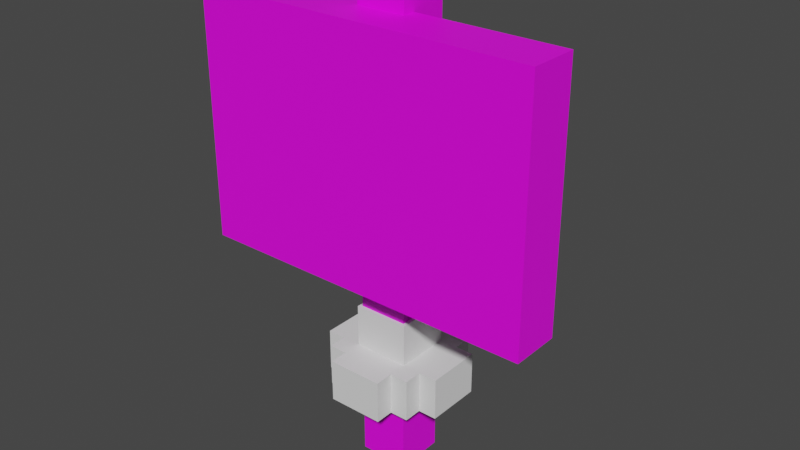 # Source: StageSelect.blend  (saved by Blender 3.5.10; exported with 4.5.12 LTS)
import bpy
from mathutils import Matrix  # noqa: F401  (used for matrix-valued properties, if any)

bpy.ops.wm.read_factory_settings(use_empty=True)
scene = bpy.context.scene
scene.name = 'Scene'

# ---- collections
col_sign = bpy.data.collections.new('Sign'); scene.collection.children.link(col_sign)

# ---- images (referenced by path relative to the original .blend; pixels are not part of the script)
import os
ASSET_DIR = os.environ.get("B2B_ASSET_DIR", "")  # directory of the original .blend (textures are referenced by path, not embedded)
HERE = os.path.dirname(os.path.abspath(__file__))  # packed textures are extracted next to this script under _unpacked/

def load_image(name, relpath, width, height, colorspace="sRGB"):
    """Load a texture the original file referenced (path relative to the .blend, or extracted next to this script)."""
    p = next((c for c in (os.path.join(HERE, relpath), os.path.join(ASSET_DIR, relpath)) if relpath and os.path.exists(c)), "")
    if p:
        img = bpy.data.images.load(p, check_existing=True)
        img.name = name
    else:  # same state as the original file: an image datablock whose file is absent (Cycles renders it pink)
        img = bpy.data.images.new(name, width, height)
        img.source = "FILE"
        img.filepath = "//" + (relpath or name)
    img.colorspace_settings.name = colorspace
    return img
img_sign_png = load_image('Sign.png', 'Sign.png', 1024, 1024, 'sRGB')

# ---- materials (node trees are filled in below, after node groups)
mat_material = bpy.data.materials.new('Material')
mat_material.alpha_threshold = 0.0
mat_material.use_transparent_shadow = False
mat_material.roughness = 0.5
mat_material.line_color = (0.0, 0.0, 0.0, 1.0)

# ---- material node trees
mat_material.use_nodes = True; mat_material.node_tree.nodes.clear()
_N = mat_material.node_tree.nodes; _L = mat_material.node_tree.links
n0 = _N.new('ShaderNodeOutputMaterial'); n0.name = 'Material Output'; n0.location = (300, 300)
n1 = _N.new('ShaderNodeBsdfPrincipled'); n1.name = 'Principled BSDF'; n1.location = (10, 300)
n1.distribution = 'GGX'
n1.subsurface_method = 'RANDOM_WALK_SKIN'
n1.inputs[3].default_value = 1.45
n1.inputs[27].default_value = (0.0, 0.0, 0.0, 1.0)
n1.inputs[28].default_value = 1.0
n2 = _N.new('ShaderNodeTexImage'); n2.name = '画像テクスチャ'; n2.location = (-280, 275)
n2.image = img_sign_png
_L.new(n1.outputs[0], n0.inputs[0])
_L.new(n2.outputs[0], n1.inputs[0])
n0.is_active_output = True

# ---- world
world_world = bpy.data.worlds.new('World'); scene.world = world_world
world_world.use_nodes = True; world_world.node_tree.nodes.clear()
_N = world_world.node_tree.nodes; _L = world_world.node_tree.links
n0 = _N.new('ShaderNodeOutputWorld'); n0.name = 'World Output'; n0.location = (300, 300)
n1 = _N.new('ShaderNodeBackground'); n1.name = 'Background'; n1.location = (10, 300)
n1.inputs[0].default_value = (0.05088, 0.05088, 0.05088, 1.0)
_L.new(n1.outputs[0], n0.inputs[0])
n0.is_active_output = True
world_world.color = (0.05088, 0.05088, 0.05088)
world_world.use_sun_shadow = False
world_world.sun_shadow_jitter_overblur = 0.0

# ---- meshes
me_x = bpy.data.meshes.new('立方体')
me_x.from_pydata([(0.4822, -1.0, 1.65), (0.4822, -1.0, 3.65), (0.4822, 1.0, 1.65), (0.4822, 1.0, 3.65), (2.482, -1.0, 1.65), (2.482, -1.0, 3.65), (2.482, 1.0, 1.65), (2.482, 1.0, 3.65), (1.0, 0.1429, 4.0), (1.0, 0.1429, 0.0), (1.0, -0.1429, 4.0), (1.0, -0.1429, 0.0), (-1.0, 0.1429, 4.0), (-1.0, 0.1429, 0.0), (-1.0, -0.1429, 4.0), (-1.0, -0.1429, 0.0)], [], [(0, 1, 3, 2), (2, 3, 7, 6), (6, 7, 5, 4), (4, 5, 1, 0), (2, 6, 4, 0), (7, 3, 1, 5), (8, 12, 14, 10), (11, 10, 14, 15), (15, 14, 12, 13), (13, 9, 11, 15), (9, 8, 10, 11), (13, 12, 8, 9)])
_uv = me_x.uv_layers.new(name='UVマップ')
_uv.uv.foreach_set('vector', [0.7501, 0.7501, 0.5005, 0.7501, 0.5005, 0.5005, 0.7501, 0.5005, 0.7501, 0.2504, 0.7501, 0.5, 0.5005, 0.5, 0.5005, 0.2504, 0.2499, 0.9997, 0.0002659, 0.9997, 0.0002659, 0.7501, 0.2499, 0.7501, 0.2499, 0.5, 0.2499, 0.7496, 0.0002659, 0.7496, 0.0002659, 0.5, 0.2504, 0.5, 0.5, 0.5, 0.5, 0.7496, 0.2504, 0.7496, 0.5005, 0.0002659, 0.7501, 0.0002659, 0.7501, 0.2499, 0.5005, 0.2499, 0.7863, 0.5, 0.7863, 0.7496, 0.7507, 0.7496, 0.7507, 0.5, 0.2499, 0.0002659, 0.2499, 0.4995, 0.0002659, 0.4995, 0.0002659, 0.0002659, 0.8225, 0.0002659, 0.8225, 0.4995, 0.7869, 0.4995, 0.7869, 0.0002659, 0.8225, 0.5, 0.8225, 0.7496, 0.7869, 0.7496, 0.7869, 0.5, 0.7863, 0.0002659, 0.7863, 0.4995, 0.7507, 0.4995, 0.7507, 0.0002659, 0.5, 0.0002659, 0.5, 0.4995, 0.2504, 0.4995, 0.2504, 0.0002659])
_uv.active_render = True
_uv = me_x.uv_layers.new(name='UVMap')
_uv.uv.foreach_set('vector', [0.0, 0.0, 0.0, 0.0, 0.0, 0.0, 0.0, 0.0, 0.0, 0.0, 0.0, 0.0, 0.0, 0.0, 0.0, 0.0, 0.0, 0.0, 0.0, 0.0, 0.0, 0.0, 0.0, 0.0, 0.0, 0.0, 0.0, 0.0, 0.0, 0.0, 0.0, 0.0, 0.0, 0.0, 0.0, 0.0, 0.0, 0.0, 0.0, 0.0, 0.0, 0.0, 0.0, 0.0, 0.0, 0.0, 0.0, 0.0, 0.625, 0.5, 0.875, 0.5, 0.875, 0.75, 0.625, 0.75, 0.375, 0.75, 0.625, 0.75, 0.625, 1.0, 0.375, 1.0, 0.375, 0.0, 0.625, 0.0, 0.625, 0.25, 0.375, 0.25, 0.125, 0.5, 0.375, 0.5, 0.375, 0.75, 0.125, 0.75, 0.375, 0.5, 0.625, 0.5, 0.625, 0.75, 0.375, 0.75, 0.375, 0.25, 0.625, 0.25, 0.625, 0.5, 0.375, 0.5])
me_x.materials.append(mat_material)
me_x.update()
me_032 = bpy.data.meshes.new('立方体.032')
me_032.from_pydata([(0.06329, 0.06329, -7.451e-09), (0.06329, -0.06329, 7.451e-09), (-0.06329, 0.06329, -7.451e-09), (0.06329, 0.06329, 0.232), (-0.06329, 0.06329, 0.232), (0.06329, -0.06329, 0.232), (-0.06329, -0.06329, 0.232), (-0.06329, -0.06329, 7.451e-09)], [], [(5, 1, 0, 3), (7, 2, 0, 1), (3, 0, 2, 4), (5, 3, 4, 6), (6, 7, 1, 5), (6, 4, 2, 7)])
_uv = me_032.uv_layers.new(name='UVマップ')
_uv.uv.foreach_set('vector', [0.4689, 0.351, 0.4689, 0.3393, 0.4753, 0.3393, 0.4753, 0.351, 0.4716, 0.2106, 0.478, 0.2106, 0.478, 0.217, 0.4716, 0.217, 0.4689, 0.3384, 0.4689, 0.3268, 0.4753, 0.3268, 0.4753, 0.3384, 0.4716, 0.2342, 0.4716, 0.2279, 0.478, 0.2279, 0.478, 0.2342, 0.4621, 0.2643, 0.4621, 0.2527, 0.4685, 0.2527, 0.4685, 0.2643, 0.4689, 0.3519, 0.4753, 0.3519, 0.4753, 0.3636, 0.4689, 0.3636])
_uv.active_render = True
_uv = me_032.uv_layers.new(name='UVMap')
_uv.uv.foreach_set('vector', [0.613, 0.25, 0.375, 0.25, 0.375, 0.0, 0.613, 0.0, 0.375, 0.5, 0.375, 0.75, 0.125, 0.75, 0.125, 0.5, 0.613, 1.0, 0.375, 1.0, 0.375, 0.75, 0.613, 0.75, 0.0, 0.0, 0.0, 0.0, 0.0, 0.0, 0.0, 0.0, 0.613, 0.5, 0.375, 0.5, 0.375, 0.25, 0.613, 0.25, 0.613, 0.5, 0.613, 0.75, 0.375, 0.75, 0.375, 0.5])
me_032.materials.append(None)
me_032.update()
me_032.normals_split_custom_set([tuple(v) for v in zip(*[iter([1.0, 3.171e-08, 0.0, 1.0, 3.171e-08, 0.0, 1.0, 3.171e-08, 0.0, 1.0, 3.171e-08, 0.0, 0.0, -1.177e-07, -1.0, 0.0, -1.177e-07, -1.0, 0.0, -1.177e-07, -1.0, 0.0, -1.177e-07, -1.0, 0.0, 1.0, 0.0, 0.0, 1.0, 0.0, 0.0, 1.0, 0.0, 0.0, 1.0, 0.0, 0.0, 0.0, 1.0, 0.0, 0.0, 1.0, 0.0, 0.0, 1.0, 0.0, 0.0, 1.0, 0.0, -1.0, 1.268e-07, 0.0, -1.0, 1.268e-07, 0.0, -1.0, 1.268e-07, 0.0, -1.0, 1.268e-07, -1.0, 3.211e-08, 0.0, -1.0, 3.211e-08, 0.0, -1.0, 3.211e-08, 0.0, -1.0, 3.211e-08, 0.0])] * 3)])
me_033 = bpy.data.meshes.new('立方体.033')
me_033.from_pydata([(0.1881, 0.1881, 0.3199), (0.1881, 0.1881, 0.4916), (0.1881, 0.1129, 0.3199), (0.1129, 0.1881, 0.3199), (0.1129, 0.2634, 0.3199), (0.1129, 0.1881, 0.4916), (0.1129, 0.2634, 0.4916), (-0.1129, 0.2634, 0.4916), (-0.1129, 0.2634, 0.3199), (-0.1129, 0.1881, 0.4916), (-0.1129, 0.1881, 0.3199), (-0.1881, 0.1881, 0.4916), (-0.1881, 0.1881, 0.3199), (-0.1881, 0.1129, 0.4916), (-0.1881, 0.1129, 0.3199), (-0.2634, 0.1129, 0.4916), (-0.2634, 0.1129, 0.3199), (-0.2634, -0.1129, 0.4916), (-0.2634, -0.1129, 0.3199), (-0.1881, -0.1129, 0.4916), (-0.1881, -0.1129, 0.3199), (-0.1881, -0.1881, 0.4916), (-0.1881, -0.1881, 0.3199), (-0.1129, -0.1881, 0.4916), (-0.1129, -0.1881, 0.3199), (-0.1129, -0.2634, 0.4916), (-0.1129, -0.2634, 0.3199), (0.1129, -0.2634, 0.4916), (0.1129, -0.2634, 0.3199), (0.1129, -0.1881, 0.4916), (0.1129, -0.1881, 0.3199), (0.1881, -0.1881, 0.4916), (0.1881, -0.1129, 0.4916), (0.1881, -0.1881, 0.3199), (0.1881, -0.1129, 0.3199), (0.2634, -0.1129, 0.3199), (0.2634, 0.1129, 0.3199), (0.2634, -0.1129, 0.4916), (0.2634, 0.1129, 0.4916), (0.1881, 0.1129, 0.4916)], [], [(3, 5, 1, 0), (1, 39, 2, 0), (35, 34, 33, 30, 28, 26, 24, 22, 20, 18, 16, 14, 12, 10, 8, 4, 3, 0, 2, 36), (6, 5, 3, 4), (32, 37, 38, 39, 1, 5, 6, 7, 9, 11, 13, 15, 17, 19, 21, 23, 25, 27, 29, 31), (8, 7, 6, 4), (9, 7, 8, 10), (12, 11, 9, 10), (13, 11, 12, 14), (16, 15, 13, 14), (16, 18, 17, 15), (17, 18, 20, 19), (21, 19, 20, 22), (21, 22, 24, 23), (25, 23, 24, 26), (25, 26, 28, 27), (29, 27, 28, 30), (29, 30, 33, 31), (32, 31, 33, 34), (32, 34, 35, 37), (37, 35, 36, 38), (2, 39, 38, 36)])
_uv = me_033.uv_layers.new(name='UVマップ')
_uv.uv.foreach_set('vector', [0.471, 0.476, 0.471, 0.4846, 0.4672, 0.4846, 0.4672, 0.476, 0.4893, 0.2977, 0.4855, 0.2977, 0.4855, 0.2891, 0.4893, 0.2891, 0.4253, 0.2582, 0.4253, 0.2619, 0.429, 0.2619, 0.429, 0.2657, 0.4328, 0.2657, 0.4328, 0.2771, 0.429, 0.2771, 0.429, 0.2809, 0.4253, 0.2809, 0.4253, 0.2846, 0.4139, 0.2846, 0.4139, 0.2809, 0.4101, 0.2809, 0.4101, 0.2771, 0.4063, 0.2771, 0.4063, 0.2657, 0.4101, 0.2657, 0.4101, 0.2619, 0.4139, 0.2619, 0.4139, 0.2582, 0.4768, 0.2401, 0.4806, 0.2401, 0.4806, 0.2488, 0.4768, 0.2488, 0.4253, 0.2261, 0.4253, 0.2299, 0.4139, 0.2299, 0.4139, 0.2261, 0.4101, 0.2261, 0.4101, 0.2223, 0.4063, 0.2223, 0.4063, 0.211, 0.4101, 0.211, 0.4101, 0.2072, 0.4139, 0.2072, 0.4139, 0.2034, 0.4253, 0.2034, 0.4253, 0.2072, 0.429, 0.2072, 0.429, 0.211, 0.4328, 0.211, 0.4328, 0.2223, 0.429, 0.2223, 0.429, 0.2261, 0.4585, 0.3739, 0.4499, 0.3739, 0.4499, 0.3626, 0.4585, 0.3626, 0.48, 0.37, 0.4762, 0.37, 0.4762, 0.3614, 0.48, 0.3614, 0.4893, 0.3272, 0.4893, 0.3358, 0.4855, 0.3358, 0.4855, 0.3272, 0.4829, 0.4881, 0.4791, 0.4881, 0.4791, 0.4794, 0.4829, 0.4794, 0.4826, 0.4224, 0.4826, 0.4311, 0.4788, 0.4311, 0.4788, 0.4224, 0.4245, 0.4548, 0.4245, 0.4661, 0.4159, 0.4661, 0.4159, 0.4548, 0.4183, 0.4831, 0.4183, 0.4744, 0.422, 0.4744, 0.422, 0.4831, 0.4893, 0.3739, 0.4855, 0.3739, 0.4855, 0.3653, 0.4893, 0.3653, 0.4857, 0.4052, 0.4857, 0.3966, 0.4895, 0.3966, 0.4895, 0.4052, 0.4642, 0.4813, 0.4604, 0.4813, 0.4604, 0.4726, 0.4642, 0.4726, 0.4499, 0.3013, 0.4585, 0.3013, 0.4585, 0.3127, 0.4499, 0.3127, 0.4791, 0.4699, 0.4829, 0.4699, 0.4829, 0.4785, 0.4791, 0.4785, 0.4808, 0.3263, 0.4808, 0.3177, 0.4846, 0.3177, 0.4846, 0.3263, 0.4893, 0.3454, 0.4855, 0.3454, 0.4855, 0.3367, 0.4893, 0.3367, 0.4762, 0.3389, 0.4762, 0.3302, 0.48, 0.3302, 0.48, 0.3389, 0.4499, 0.387, 0.4585, 0.387, 0.4585, 0.3984, 0.4499, 0.3984, 0.4783, 0.4508, 0.4783, 0.4595, 0.4745, 0.4595, 0.4745, 0.4508])
_uv.active_render = True
_uv = me_033.uv_layers.new(name='UVMap')
_uv.uv.foreach_set('vector', [0.0, 0.0, 0.0, 0.0, 0.0, 0.0, 0.0, 0.0, 0.0, 0.0, 0.0, 0.0, 0.0, 0.0, 0.0, 0.0, 0.0, 0.0, 0.0, 0.0, 0.0, 0.0, 0.0, 0.0, 0.0, 0.0, 0.0, 0.0, 0.0, 0.0, 0.0, 0.0, 0.0, 0.0, 0.0, 0.0, 0.0, 0.0, 0.0, 0.0, 0.0, 0.0, 0.0, 0.0, 0.0, 0.0, 0.0, 0.0, 0.0, 0.0, 0.0, 0.0, 0.0, 0.0, 0.0, 0.0, 0.0, 0.0, 0.0, 0.0, 0.0, 0.0, 0.0, 0.0, 0.0, 0.0, 0.0, 0.0, 0.0, 0.0, 0.0, 0.0, 0.0, 0.0, 0.0, 0.0, 0.0, 0.0, 0.0, 0.0, 0.0, 0.0, 0.0, 0.0, 0.0, 0.0, 0.0, 0.0, 0.0, 0.0, 0.0, 0.0, 0.0, 0.0, 0.0, 0.0, 0.0, 0.0, 0.0, 0.0, 0.0, 0.0, 0.0, 0.0, 0.0, 0.0, 0.0, 0.0, 0.0, 0.0, 0.0, 0.0, 0.0, 0.0, 0.0, 0.0, 0.0, 0.0, 0.0, 0.0, 0.0, 0.0, 0.0, 0.0, 0.0, 0.0, 0.0, 0.0, 0.0, 0.0, 0.0, 0.0, 0.0, 0.0, 0.0, 0.0, 0.0, 0.0, 0.0, 0.0, 0.0, 0.0, 0.0, 0.0, 0.0, 0.0, 0.0, 0.0, 0.0, 0.0, 0.0, 0.0, 0.0, 0.0, 0.0, 0.0, 0.0, 0.0, 0.0, 0.0, 0.0, 0.0, 0.0, 0.0, 0.0, 0.0, 0.0, 0.0, 0.0, 0.0, 0.0, 0.0, 0.0, 0.0, 0.0, 0.0, 0.0, 0.0, 0.0, 0.0, 0.0, 0.0, 0.0, 0.0, 0.0, 0.0, 0.0, 0.0, 0.0, 0.0, 0.0, 0.0, 0.0, 0.0, 0.0, 0.0, 0.0, 0.0, 0.0, 0.0, 0.0, 0.0, 0.0, 0.0, 0.0, 0.0, 0.0, 0.0, 0.0, 0.0, 0.0, 0.0, 0.0, 0.0, 0.0, 0.0, 0.0, 0.0, 0.0, 0.0, 0.0, 0.0, 0.0, 0.0, 0.0, 0.0, 0.0, 0.0, 0.0, 0.0, 0.0, 0.0, 0.0, 0.0, 0.0, 0.0, 0.0, 0.0, 0.0, 0.0])
me_033.materials.append(None)
me_033.update()
me_033.normals_split_custom_set([tuple(v) for v in zip(*[iter([0.0, 1.0, 0.0, 0.0, 1.0, 0.0, 0.0, 1.0, 0.0, 0.0, 1.0, 0.0, 1.0, 0.0, 0.0, 1.0, 0.0, 0.0, 1.0, 0.0, 0.0, 1.0, 0.0, 0.0, 0.0, 0.0, -1.0, 0.0, 0.0, -1.0, 0.0, 0.0, -1.0, 0.0, 0.0, -1.0, 0.0, 0.0, -1.0, 0.0, 0.0, -1.0, 0.0, 0.0, -1.0, 0.0, 0.0, -1.0, 0.0, 0.0, -1.0, 0.0, 0.0, -1.0, 0.0, 0.0, -1.0, 0.0, 0.0, -1.0, 0.0, 0.0, -1.0, 0.0, 0.0, -1.0, 0.0, 0.0, -1.0, 0.0, 0.0, -1.0, 0.0, 0.0, -1.0, 0.0, 0.0, -1.0, 0.0, 0.0, -1.0, 0.0, 0.0, -1.0, 1.0, 0.0, 0.0, 1.0, 0.0, 0.0, 1.0, 0.0, 0.0, 1.0, 0.0, 0.0, -7.111e-08, 6.422e-08, 1.0, -7.111e-08, 6.422e-08, 1.0, -7.111e-08, 6.422e-08, 1.0, -7.111e-08, 6.422e-08, 1.0, -7.111e-08, 6.422e-08, 1.0, -7.111e-08, 6.422e-08, 1.0, -7.111e-08, 6.422e-08, 1.0, -7.111e-08, 6.422e-08, 1.0, -7.111e-08, 6.422e-08, 1.0, -7.111e-08, 6.422e-08, 1.0, -7.111e-08, 6.422e-08, 1.0, -7.111e-08, 6.422e-08, 1.0, -7.111e-08, 6.422e-08, 1.0, -7.111e-08, 6.422e-08, 1.0, -7.111e-08, 6.422e-08, 1.0, -7.111e-08, 6.422e-08, 1.0, -7.111e-08, 6.422e-08, 1.0, -7.111e-08, 6.422e-08, 1.0, -7.111e-08, 6.422e-08, 1.0, -7.111e-08, 6.422e-08, 1.0, 0.0, 1.0, 0.0, 0.0, 1.0, 0.0, 0.0, 1.0, 0.0, 0.0, 1.0, 0.0, -1.0, 0.0, 0.0, -1.0, 0.0, 0.0, -1.0, 0.0, 0.0, -1.0, 0.0, 0.0, 0.0, 1.0, 0.0, 0.0, 1.0, 0.0, 0.0, 1.0, 0.0, 0.0, 1.0, 0.0, -1.0, 0.0, 0.0, -1.0, 0.0, 0.0, -1.0, 0.0, 0.0, -1.0, 0.0, 0.0, 0.0, 1.0, 0.0, 0.0, 1.0, 0.0, 0.0, 1.0, 0.0, 0.0, 1.0, 0.0, -1.0, 0.0, 0.0, -1.0, 0.0, 0.0, -1.0, 0.0, 0.0, -1.0, 0.0, 0.0, 0.0, -1.0, 0.0, 0.0, -1.0, 0.0, 0.0, -1.0, 0.0, 0.0, -1.0, 0.0, -1.0, 0.0, 0.0, -1.0, 0.0, 0.0, -1.0, 0.0, 0.0, -1.0, 0.0, 0.0, 0.0, -1.0, 0.0, 0.0, -1.0, 0.0, 0.0, -1.0, 0.0, 0.0, -1.0, 0.0, -1.0, 0.0, 0.0, -1.0, 0.0, 0.0, -1.0, 0.0, 0.0, -1.0, 0.0, 0.0, 0.0, -1.0, 0.0, 0.0, -1.0, 0.0, 0.0, -1.0, 0.0, 0.0, -1.0, 0.0, 1.0, 0.0, 0.0, 1.0, 0.0, 0.0, 1.0, 0.0, 0.0, 1.0, 0.0, 0.0, 0.0, -1.0, 0.0, 0.0, -1.0, 0.0, 0.0, -1.0, 0.0, 0.0, -1.0, 0.0, 1.0, 0.0, 0.0, 1.0, 0.0, 0.0, 1.0, 0.0, 0.0, 1.0, 0.0, 0.0, 0.0, -1.0, 0.0, 0.0, -1.0, 0.0, 0.0, -1.0, 0.0, 0.0, -1.0, 0.0, 1.0, 0.0, 0.0, 1.0, 0.0, 0.0, 1.0, 0.0, 0.0, 1.0, 0.0, 0.0, 0.0, 1.0, 0.0, 0.0, 1.0, 0.0, 0.0, 1.0, 0.0, 0.0, 1.0, 0.0])] * 3)])
me_034 = bpy.data.meshes.new('立方体.034')
me_034.from_pydata([(0.1129, 0.1129, 0.4916), (0.1129, 0.1129, 0.6634), (-0.1129, 0.1129, 0.4916), (0.1129, -0.1129, 0.4916), (0.1129, -0.1129, 0.6634), (-0.1129, -0.1129, 0.4916), (-0.1129, -0.1129, 0.6634), (-0.1129, 0.1129, 0.6634)], [], [(2, 7, 1, 0), (4, 3, 0, 1), (2, 0, 3, 5), (3, 4, 6, 5), (2, 5, 6, 7), (6, 4, 1, 7)])
_uv = me_034.uv_layers.new(name='UVマップ')
_uv.uv.foreach_set('vector', [0.4585, 0.4106, 0.4499, 0.4106, 0.4499, 0.3993, 0.4585, 0.3993, 0.468, 0.3004, 0.4594, 0.3004, 0.4594, 0.2891, 0.468, 0.2891, 0.4612, 0.2524, 0.4612, 0.2637, 0.4499, 0.2637, 0.4499, 0.2524, 0.4585, 0.3249, 0.4499, 0.3249, 0.4499, 0.3136, 0.4585, 0.3136, 0.4594, 0.3617, 0.4594, 0.3503, 0.468, 0.3503, 0.468, 0.3617, 0.4612, 0.2147, 0.4499, 0.2147, 0.4499, 0.2034, 0.4612, 0.2034])
_uv.active_render = True
_uv = me_034.uv_layers.new(name='UVMap')
_uv.uv.foreach_set('vector', [0.0, 0.0, 0.0, 0.0, 0.0, 0.0, 0.0, 0.0, 0.0, 0.0, 0.0, 0.0, 0.0, 0.0, 0.0, 0.0, 0.0, 0.0, 0.0, 0.0, 0.0, 0.0, 0.0, 0.0, 0.0, 0.0, 0.0, 0.0, 0.0, 0.0, 0.0, 0.0, 0.0, 0.0, 0.0, 0.0, 0.0, 0.0, 0.0, 0.0, 0.0, 0.0, 0.0, 0.0, 0.0, 0.0, 0.0, 0.0])
me_034.materials.append(None)
me_034.update()
me_034.normals_split_custom_set([tuple(v) for v in zip(*[iter([0.0, 1.0, -3.843e-07, 0.0, 1.0, -3.843e-07, 0.0, 1.0, -3.843e-07, 0.0, 1.0, -3.843e-07, 1.0, 0.0, 0.0, 1.0, 0.0, 0.0, 1.0, 0.0, 0.0, 1.0, 0.0, 0.0, 0.0, 0.0, -1.0, 0.0, 0.0, -1.0, 0.0, 0.0, -1.0, 0.0, 0.0, -1.0, 0.0, -1.0, 0.0, 0.0, -1.0, 0.0, 0.0, -1.0, 0.0, 0.0, -1.0, 0.0, -1.0, 0.0, 0.0, -1.0, 0.0, 0.0, -1.0, 0.0, 0.0, -1.0, 0.0, 0.0, 0.0, 0.0, 1.0, 0.0, 0.0, 1.0, 0.0, 0.0, 1.0, 0.0, 0.0, 1.0])] * 3)])
me_035 = bpy.data.meshes.new('立方体.035')
me_035.from_pydata([(0.03763, 0.03763, 0.6634), (0.03763, 0.03763, 0.8351), (0.03763, -0.03763, 0.6634), (-0.03763, 0.03763, 0.6634), (-0.03763, -0.03763, 0.6634), (-0.03763, 0.03763, 0.8351), (-0.03763, -0.03763, 0.8351), (0.03763, -0.03763, 0.8351)], [], [(3, 5, 1, 0), (1, 7, 2, 0), (4, 3, 0, 2), (6, 5, 3, 4), (6, 7, 1, 5), (6, 4, 2, 7)])
_uv = me_035.uv_layers.new(name='UVマップ')
_uv.uv.foreach_set('vector', [0.4854, 0.2778, 0.4854, 0.2864, 0.4816, 0.2864, 0.4816, 0.2778, 0.4518, 0.4843, 0.448, 0.4843, 0.448, 0.4756, 0.4518, 0.4756, 0.4764, 0.4061, 0.4801, 0.4061, 0.4801, 0.4099, 0.4764, 0.4099, 0.4366, 0.4852, 0.4328, 0.4852, 0.4328, 0.4765, 0.4366, 0.4765, 0.4716, 0.2389, 0.4716, 0.2351, 0.4754, 0.2351, 0.4754, 0.2389, 0.4815, 0.2488, 0.4815, 0.2401, 0.4853, 0.2401, 0.4853, 0.2488])
_uv.active_render = True
_uv = me_035.uv_layers.new(name='UVMap')
_uv.uv.foreach_set('vector', [0.0, 0.0, 0.0, 0.0, 0.0, 0.0, 0.0, 0.0, 0.0, 0.0, 0.0, 0.0, 0.0, 0.0, 0.0, 0.0, 0.0, 0.0, 0.0, 0.0, 0.0, 0.0, 0.0, 0.0, 0.0, 0.0, 0.0, 0.0, 0.0, 0.0, 0.0, 0.0, 0.0, 0.0, 0.0, 0.0, 0.0, 0.0, 0.0, 0.0, 0.0, 0.0, 0.0, 0.0, 0.0, 0.0, 0.0, 0.0])
me_035.materials.append(None)
me_035.update()
me_035.normals_split_custom_set([tuple(v) for v in zip(*[iter([0.0, 1.0, -3.422e-07, 0.0, 1.0, -3.422e-07, 0.0, 1.0, -3.422e-07, 0.0, 1.0, -3.422e-07, 1.0, 0.0, 0.0, 1.0, 0.0, 0.0, 1.0, 0.0, 0.0, 1.0, 0.0, 0.0, 0.0, 0.0, -1.0, 0.0, 0.0, -1.0, 0.0, 0.0, -1.0, 0.0, 0.0, -1.0, -1.0, 0.0, 0.0, -1.0, 0.0, 0.0, -1.0, 0.0, 0.0, -1.0, 0.0, 0.0, 0.0, 0.0, 1.0, 0.0, 0.0, 1.0, 0.0, 0.0, 1.0, 0.0, 0.0, 1.0, 0.0, -1.0, 0.0, 0.0, -1.0, 0.0, 0.0, -1.0, 0.0, 0.0, -1.0, 0.0])] * 3)])

# ---- objects
ob_x = bpy.data.objects.new('立方体', me_x)
ob_010 = bpy.data.objects.new('立方体.010', me_032)
ob_011 = bpy.data.objects.new('立方体.011', me_033)
ob_012 = bpy.data.objects.new('立方体.012', me_034)
ob_013 = bpy.data.objects.new('立方体.013', me_035)

# ---- transforms, parenting, visibility, modifiers, constraints
ob_x.location = (0.0, 0.0, 0.0)
ob_x.rotation_euler = (0.0, -0.0, -1.571)
ob_x.scale = (0.05, 0.35, 0.25)
ob_010.location = (0.0, 0.0, 0.0)
ob_010.scale = (0.5, 0.5, 0.6895)
_m = ob_010.modifiers.new('デシメート', 'DECIMATE')
_m.decimate_type = 'DISSOLVE'
_m.angle_limit = 1.553
ob_011.location = (0.0, 0.0, 0.0)
ob_011.scale = (0.5, 0.5, 0.5)
_m = ob_011.modifiers.new('デシメート', 'DECIMATE')
_m.decimate_type = 'DISSOLVE'
_m.angle_limit = 1.553
ob_012.location = (0.0, 0.0, 0.0)
ob_012.scale = (0.5, 0.5, 0.5)
_m = ob_012.modifiers.new('デシメート', 'DECIMATE')
_m.decimate_type = 'DISSOLVE'
_m.angle_limit = 1.553
ob_013.location = (0.0, 0.0, 0.0)
ob_013.scale = (0.5, 0.5, 0.5)
_m = ob_013.modifiers.new('デシメート', 'DECIMATE')
_m.decimate_type = 'DISSOLVE'
_m.angle_limit = 1.553

# ---- collection membership
col_sign.objects.link(ob_x)
col_sign.objects.link(ob_010)
col_sign.objects.link(ob_011)
col_sign.objects.link(ob_012)
col_sign.objects.link(ob_013)

# ---- scene / render settings (as saved in the file)
scene.frame_start = 1; scene.frame_end = 250; scene.frame_set(1)
scene.render.engine = 'BLENDER_EEVEE_NEXT'
scene.cycles.sampling_pattern = 'TABULATED_SOBOL'
scene.view_settings.view_transform = 'Filmic'
bpy.context.view_layer.update()

# ---- added for rendering (the .blend has no active camera and no usable light): camera, sun
cam_auto = bpy.data.cameras.new('AutoCamera')
cam_auto.lens = 50.0
cam_auto.sensor_width = 36.0
cam_auto.clip_end = 1000.0
ob_auto_camera = bpy.data.objects.new('AutoCamera', cam_auto)
scene.collection.objects.link(ob_auto_camera)
ob_auto_camera.location = (1.15538, -1.38645, 1.4243)
ob_auto_camera.rotation_euler = (1.09748, -7.21219e-08, 0.694738)
scene.camera = ob_auto_camera
light_auto_sun = bpy.data.lights.new('AutoSun', 'SUN')
light_auto_sun.energy = 3.0
light_auto_sun.angle = 0.0523599
ob_auto_sun = bpy.data.objects.new('AutoSun', light_auto_sun)
scene.collection.objects.link(ob_auto_sun)
ob_auto_sun.rotation_euler = (0.872665, 0.174533, 0.523599)
bpy.context.view_layer.update()
